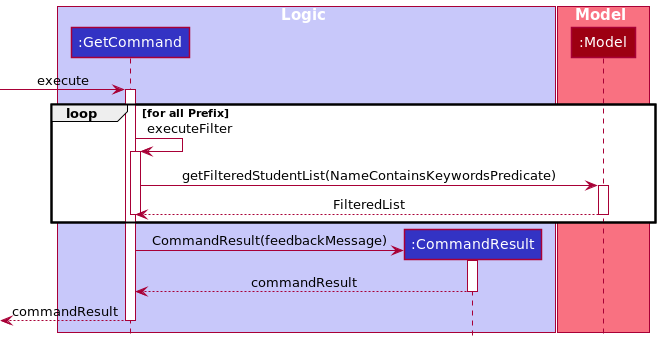

The diagram above was rendered by PlantUML. Its source (embedded in the PNG):
@startuml
!include ../../../style.puml

box Logic LOGIC_COLOR_T1
Participant ":GetCommand" as rc LOGIC_COLOR
Participant ":CommandResult" as result LOGIC_COLOR
end box

box Model MODEL_COLOR_T1
Participant ":Model" as mm MODEL_COLOR
end box

-> rc ++ :execute
loop for all Prefix
    rc -> rc ++ :executeFilter
    rc -> mm ++  :getFilteredStudentList(NameContainsKeywordsPredicate)
    mm --> rc -- : FilteredList
    deactivate
end
create result
rc -> result ++ :CommandResult(feedbackMessage)
return commandResult
return commandResult
@enduml